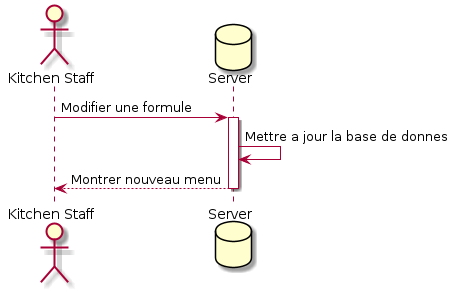

The diagram above was rendered by PlantUML. Its source (embedded in the PNG):
@startuml
actor "Kitchen Staff" as staff
database Server
staff -> Server: Modifier une formule
activate Server
Server -> Server: Mettre a jour la base de donnes
Server --> staff: Montrer nouveau menu
deactivate Server
@enduml